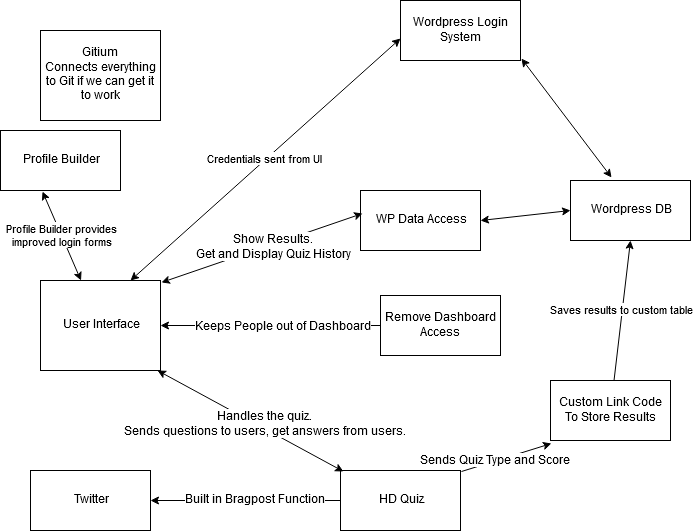

The diagram above was exported from draw.io. Its source (the exported page's mxGraphModel, read from the mxfile embedded in the PNG):
<mxGraphModel dx="1102" dy="601" grid="1" gridSize="10" guides="1" tooltips="1" connect="1" arrows="1" fold="1" page="1" pageScale="1" pageWidth="850" pageHeight="1100" math="0" shadow="0">
  <root>
    <mxCell id="0" />
    <mxCell id="1" parent="0" />
    <mxCell id="W8SDJ8B_lKYo5ibBlKyl-1" value="&lt;div&gt;User Interface&lt;/div&gt;" style="rounded=0;whiteSpace=wrap;html=1;" parent="1" vertex="1">
      <mxGeometry x="90" y="300" width="120" height="90" as="geometry" />
    </mxCell>
    <mxCell id="W8SDJ8B_lKYo5ibBlKyl-2" value="&lt;div&gt;Wordpress Login System&lt;/div&gt;" style="rounded=0;whiteSpace=wrap;html=1;" parent="1" vertex="1">
      <mxGeometry x="450" y="20" width="120" height="60" as="geometry" />
    </mxCell>
    <mxCell id="W8SDJ8B_lKYo5ibBlKyl-3" value="Remove Dashboard Access" style="rounded=0;whiteSpace=wrap;html=1;" parent="1" vertex="1">
      <mxGeometry x="430" y="315" width="120" height="60" as="geometry" />
    </mxCell>
    <mxCell id="W8SDJ8B_lKYo5ibBlKyl-5" value="&lt;div&gt;Gitium&lt;/div&gt;&lt;div&gt;Connects everything to Git if we can get it to work&lt;/div&gt;" style="rounded=0;whiteSpace=wrap;html=1;" parent="1" vertex="1">
      <mxGeometry x="90" y="50" width="120" height="90" as="geometry" />
    </mxCell>
    <mxCell id="W8SDJ8B_lKYo5ibBlKyl-6" value="Profile Builder" style="rounded=0;whiteSpace=wrap;html=1;" parent="1" vertex="1">
      <mxGeometry x="50" y="150" width="120" height="60" as="geometry" />
    </mxCell>
    <mxCell id="W8SDJ8B_lKYo5ibBlKyl-7" value="HD Quiz" style="rounded=0;whiteSpace=wrap;html=1;" parent="1" vertex="1">
      <mxGeometry x="390" y="490" width="120" height="60" as="geometry" />
    </mxCell>
    <mxCell id="W8SDJ8B_lKYo5ibBlKyl-13" value="Wordpress DB" style="rounded=0;whiteSpace=wrap;html=1;" parent="1" vertex="1">
      <mxGeometry x="620" y="200" width="120" height="60" as="geometry" />
    </mxCell>
    <mxCell id="W8SDJ8B_lKYo5ibBlKyl-14" value="" style="endArrow=classic;startArrow=classic;html=1;exitX=1.008;exitY=0.967;exitDx=0;exitDy=0;exitPerimeter=0;entryX=0.342;entryY=-0.05;entryDx=0;entryDy=0;entryPerimeter=0;" parent="1" source="W8SDJ8B_lKYo5ibBlKyl-2" target="W8SDJ8B_lKYo5ibBlKyl-13" edge="1">
      <mxGeometry width="50" height="50" relative="1" as="geometry">
        <mxPoint x="600" y="180" as="sourcePoint" />
        <mxPoint x="650" y="130" as="targetPoint" />
      </mxGeometry>
    </mxCell>
    <mxCell id="W8SDJ8B_lKYo5ibBlKyl-15" value="" style="endArrow=none;startArrow=classic;html=1;exitX=1;exitY=0.5;exitDx=0;exitDy=0;entryX=0;entryY=0.5;entryDx=0;entryDy=0;endFill=0;" parent="1" source="W8SDJ8B_lKYo5ibBlKyl-1" target="W8SDJ8B_lKYo5ibBlKyl-3" edge="1">
      <mxGeometry width="50" height="50" relative="1" as="geometry">
        <mxPoint x="270" y="400" as="sourcePoint" />
        <mxPoint x="320" y="350" as="targetPoint" />
      </mxGeometry>
    </mxCell>
    <mxCell id="W8SDJ8B_lKYo5ibBlKyl-16" value="Keeps People out of Dashboard" style="text;html=1;resizable=0;points=[];align=center;verticalAlign=middle;labelBackgroundColor=#ffffff;" parent="W8SDJ8B_lKYo5ibBlKyl-15" vertex="1" connectable="0">
      <mxGeometry x="0.1091" y="-1" relative="1" as="geometry">
        <mxPoint as="offset" />
      </mxGeometry>
    </mxCell>
    <mxCell id="W8SDJ8B_lKYo5ibBlKyl-17" value="" style="endArrow=classic;startArrow=classic;html=1;exitX=0.975;exitY=1;exitDx=0;exitDy=0;exitPerimeter=0;entryX=0.025;entryY=0.017;entryDx=0;entryDy=0;entryPerimeter=0;" parent="1" source="W8SDJ8B_lKYo5ibBlKyl-1" target="W8SDJ8B_lKYo5ibBlKyl-7" edge="1">
      <mxGeometry width="50" height="50" relative="1" as="geometry">
        <mxPoint x="90" y="570" as="sourcePoint" />
        <mxPoint x="140" y="520" as="targetPoint" />
      </mxGeometry>
    </mxCell>
    <mxCell id="W8SDJ8B_lKYo5ibBlKyl-19" value="Handles the quiz.&lt;br&gt;&lt;div&gt;Sends questions to users, get answers from users.&lt;/div&gt;" style="text;html=1;resizable=0;points=[];align=center;verticalAlign=middle;labelBackgroundColor=#ffffff;" parent="W8SDJ8B_lKYo5ibBlKyl-17" vertex="1" connectable="0">
      <mxGeometry x="0.132" y="4" relative="1" as="geometry">
        <mxPoint as="offset" />
      </mxGeometry>
    </mxCell>
    <mxCell id="W8SDJ8B_lKYo5ibBlKyl-20" value="Twitter" style="rounded=0;whiteSpace=wrap;html=1;" parent="1" vertex="1">
      <mxGeometry x="80" y="490" width="120" height="60" as="geometry" />
    </mxCell>
    <mxCell id="W8SDJ8B_lKYo5ibBlKyl-21" value="" style="endArrow=classic;html=1;entryX=1;entryY=0.5;entryDx=0;entryDy=0;exitX=0;exitY=0.5;exitDx=0;exitDy=0;" parent="1" source="W8SDJ8B_lKYo5ibBlKyl-7" target="W8SDJ8B_lKYo5ibBlKyl-20" edge="1">
      <mxGeometry width="50" height="50" relative="1" as="geometry">
        <mxPoint x="80" y="620" as="sourcePoint" />
        <mxPoint x="130" y="570" as="targetPoint" />
      </mxGeometry>
    </mxCell>
    <mxCell id="W8SDJ8B_lKYo5ibBlKyl-22" value="Built in Bragpost Function" style="text;html=1;resizable=0;points=[];align=center;verticalAlign=middle;labelBackgroundColor=#ffffff;" parent="W8SDJ8B_lKYo5ibBlKyl-21" vertex="1" connectable="0">
      <mxGeometry x="-0.0947" y="-1" relative="1" as="geometry">
        <mxPoint as="offset" />
      </mxGeometry>
    </mxCell>
    <mxCell id="W8SDJ8B_lKYo5ibBlKyl-23" value="Custom Link Code To Store Results" style="rounded=0;whiteSpace=wrap;html=1;" parent="1" vertex="1">
      <mxGeometry x="600" y="400" width="120" height="60" as="geometry" />
    </mxCell>
    <mxCell id="W8SDJ8B_lKYo5ibBlKyl-24" value="" style="endArrow=none;startArrow=classic;html=1;entryX=1.008;entryY=0.017;entryDx=0;entryDy=0;entryPerimeter=0;exitX=0.008;exitY=1.05;exitDx=0;exitDy=0;exitPerimeter=0;startFill=1;endFill=0;" parent="1" source="W8SDJ8B_lKYo5ibBlKyl-23" target="W8SDJ8B_lKYo5ibBlKyl-7" edge="1">
      <mxGeometry width="50" height="50" relative="1" as="geometry">
        <mxPoint x="600" y="460" as="sourcePoint" />
        <mxPoint x="130" y="570" as="targetPoint" />
      </mxGeometry>
    </mxCell>
    <mxCell id="m-RFU12WZF-H7HH_dcev-1" value="Sends Quiz Type and Score" style="text;html=1;resizable=0;points=[];align=center;verticalAlign=middle;labelBackgroundColor=#ffffff;" vertex="1" connectable="0" parent="W8SDJ8B_lKYo5ibBlKyl-24">
      <mxGeometry x="0.2409" relative="1" as="geometry">
        <mxPoint x="-1" as="offset" />
      </mxGeometry>
    </mxCell>
    <mxCell id="W8SDJ8B_lKYo5ibBlKyl-27" value="Saves results to custom table" style="endArrow=classic;startArrow=none;html=1;entryX=0.5;entryY=1;entryDx=0;entryDy=0;startFill=0;" parent="1" source="W8SDJ8B_lKYo5ibBlKyl-23" target="W8SDJ8B_lKYo5ibBlKyl-13" edge="1">
      <mxGeometry width="50" height="50" relative="1" as="geometry">
        <mxPoint x="80" y="620" as="sourcePoint" />
        <mxPoint x="130" y="570" as="targetPoint" />
      </mxGeometry>
    </mxCell>
    <mxCell id="W8SDJ8B_lKYo5ibBlKyl-30" value="WP Data Access" style="rounded=0;whiteSpace=wrap;html=1;" parent="1" vertex="1">
      <mxGeometry x="410" y="210" width="120" height="60" as="geometry" />
    </mxCell>
    <mxCell id="W8SDJ8B_lKYo5ibBlKyl-32" value="" style="endArrow=classic;startArrow=classic;html=1;entryX=0.017;entryY=0.383;entryDx=0;entryDy=0;entryPerimeter=0;exitX=1.008;exitY=0.022;exitDx=0;exitDy=0;exitPerimeter=0;" parent="1" source="W8SDJ8B_lKYo5ibBlKyl-1" target="W8SDJ8B_lKYo5ibBlKyl-30" edge="1">
      <mxGeometry width="50" height="50" relative="1" as="geometry">
        <mxPoint x="80" y="620" as="sourcePoint" />
        <mxPoint x="130" y="570" as="targetPoint" />
      </mxGeometry>
    </mxCell>
    <mxCell id="W8SDJ8B_lKYo5ibBlKyl-33" value="Show Results.&lt;br&gt;&lt;div&gt;Get and Display Quiz History&lt;/div&gt;" style="text;html=1;resizable=0;points=[];align=center;verticalAlign=middle;labelBackgroundColor=#ffffff;" parent="W8SDJ8B_lKYo5ibBlKyl-32" vertex="1" connectable="0">
      <mxGeometry x="0.1026" y="-3" relative="1" as="geometry">
        <mxPoint as="offset" />
      </mxGeometry>
    </mxCell>
    <mxCell id="W8SDJ8B_lKYo5ibBlKyl-34" value="" style="endArrow=classic;startArrow=classic;html=1;entryX=0;entryY=0.5;entryDx=0;entryDy=0;exitX=1;exitY=0.5;exitDx=0;exitDy=0;" parent="1" source="W8SDJ8B_lKYo5ibBlKyl-30" target="W8SDJ8B_lKYo5ibBlKyl-13" edge="1">
      <mxGeometry width="50" height="50" relative="1" as="geometry">
        <mxPoint x="80" y="620" as="sourcePoint" />
        <mxPoint x="130" y="570" as="targetPoint" />
      </mxGeometry>
    </mxCell>
    <mxCell id="m-RFU12WZF-H7HH_dcev-3" value="&lt;div&gt;Profile Builder provides&lt;/div&gt;&lt;div&gt; improved login forms&lt;/div&gt;" style="endArrow=classic;startArrow=classic;html=1;entryX=0.35;entryY=1.017;entryDx=0;entryDy=0;entryPerimeter=0;" edge="1" parent="1" source="W8SDJ8B_lKYo5ibBlKyl-1" target="W8SDJ8B_lKYo5ibBlKyl-6">
      <mxGeometry width="50" height="50" relative="1" as="geometry">
        <mxPoint x="50" y="620" as="sourcePoint" />
        <mxPoint x="100" y="570" as="targetPoint" />
      </mxGeometry>
    </mxCell>
    <mxCell id="m-RFU12WZF-H7HH_dcev-5" value="Credentials sent from UI" style="endArrow=classic;startArrow=classic;html=1;exitX=0.75;exitY=0;exitDx=0;exitDy=0;entryX=0;entryY=0.633;entryDx=0;entryDy=0;entryPerimeter=0;" edge="1" parent="1" source="W8SDJ8B_lKYo5ibBlKyl-1" target="W8SDJ8B_lKYo5ibBlKyl-2">
      <mxGeometry width="50" height="50" relative="1" as="geometry">
        <mxPoint x="330" y="160" as="sourcePoint" />
        <mxPoint x="440" y="60" as="targetPoint" />
      </mxGeometry>
    </mxCell>
  </root>
</mxGraphModel>